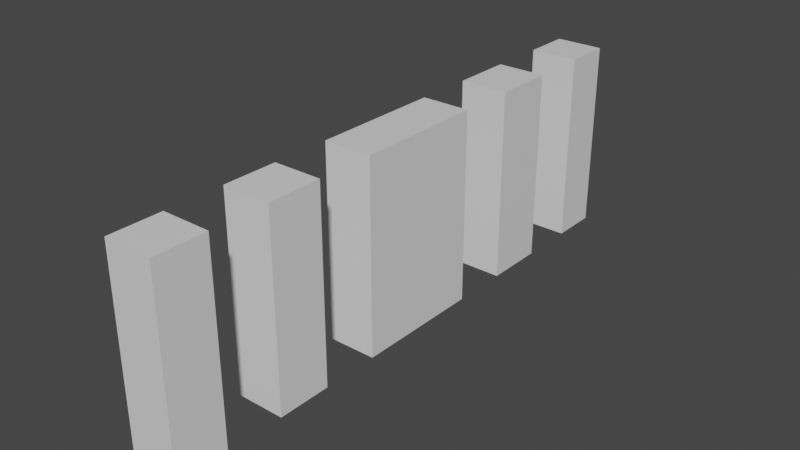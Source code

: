 # Source: Wall10mWith4Windows.blend  (saved by Blender 2.92.15; exported with 4.5.12 LTS)
import bpy
from mathutils import Matrix  # noqa: F401  (used for matrix-valued properties, if any)

bpy.ops.wm.read_factory_settings(use_empty=True)
scene = bpy.context.scene
scene.name = 'Scene'

# ---- collections
col_collection = bpy.data.collections.new('Collection'); scene.collection.children.link(col_collection)

# ---- materials (node trees are filled in below, after node groups)
mat_material = bpy.data.materials.new('Material')
mat_material.alpha_threshold = 0.0
mat_material.use_transparent_shadow = False
mat_material.line_color = (0.0, 0.0, 0.0, 1.0)

# ---- material node trees
mat_material.use_nodes = True; mat_material.node_tree.nodes.clear()
_N = mat_material.node_tree.nodes; _L = mat_material.node_tree.links
n0 = _N.new('ShaderNodeOutputMaterial'); n0.name = 'Material Output'; n0.location = (300, 300)
n1 = _N.new('ShaderNodeBsdfPrincipled'); n1.name = 'Principled BSDF'; n1.location = (10, 300)
n1.distribution = 'GGX'
n1.subsurface_method = 'BURLEY'
n1.inputs[2].default_value = 0.4
n1.inputs[3].default_value = 1.45
n1.inputs[27].default_value = (0.0, 0.0, 0.0, 1.0)
n1.inputs[28].default_value = 1.0
_L.new(n1.outputs[0], n0.inputs[0])
n0.is_active_output = True

# ---- world
world_world = bpy.data.worlds.new('World'); scene.world = world_world
world_world.use_nodes = True; world_world.node_tree.nodes.clear()
_N = world_world.node_tree.nodes; _L = world_world.node_tree.links
n0 = _N.new('ShaderNodeOutputWorld'); n0.name = 'World Output'; n0.location = (300, 300)
n1 = _N.new('ShaderNodeBackground'); n1.name = 'Background'; n1.location = (10, 300)
n1.inputs[0].default_value = (0.05088, 0.05088, 0.05088, 1.0)
_L.new(n1.outputs[0], n0.inputs[0])
n0.is_active_output = True
world_world.color = (0.05088, 0.05088, 0.05088)
world_world.use_sun_shadow = False
world_world.sun_shadow_jitter_overblur = 0.0

# ---- meshes
me_cube = bpy.data.meshes.new('Cube')
me_cube.from_pydata([(0.007744, 1.0, 3.02), (0.007744, 1.0, -1.0), (0.007744, -11.0, 3.02), (0.007744, -11.0, -1.0), (-1.0, 1.0, 3.02), (-1.0, 1.0, -1.0), (-1.0, -11.0, 3.02), (-1.0, -11.0, -1.0), (-1.0, -8.728, -1.0), (0.007744, -8.728, -1.0), (-1.0, -8.728, 3.02), (0.007744, -8.728, 3.02), (-1.0, -9.928, -1.0), (0.007744, -9.928, -1.0), (0.007744, -9.928, 3.02), (-1.0, -9.928, 3.02), (-1.0, -0.005063, -1.0), (0.007744, -0.005063, -1.0), (-1.0, -0.005063, 3.02), (0.007744, -0.005063, 3.02), (-1.0, -1.205, -1.0), (0.007744, -1.205, -1.0), (0.007744, -1.205, 3.02), (-1.0, -1.205, 3.02), (-1.0, -2.479, -1.0), (0.007744, -2.479, -1.0), (-1.0, -2.479, 3.02), (0.007744, -2.479, 3.02), (-1.0, -3.679, -1.0), (0.007744, -3.679, -1.0), (0.007744, -3.679, 3.02), (-1.0, -3.679, 3.02), (-1.0, -6.395, -1.0), (0.007744, -6.395, -1.0), (-1.0, -6.395, 3.02), (0.007744, -6.395, 3.02), (-1.0, -7.595, -1.0), (0.007744, -7.595, -1.0), (-1.0, -7.595, 3.02), (0.007744, -7.595, 3.02)], [], [(3, 2, 6, 7), (5, 4, 0, 1), (10, 8, 9, 11), (13, 12, 15, 14), (15, 6, 2, 14), (12, 7, 6, 15), (3, 7, 12, 13), (2, 3, 13, 14), (19, 18, 16, 17), (21, 20, 23, 22), (19, 0, 4, 18), (4, 5, 16, 18), (16, 5, 1, 17), (1, 0, 19, 17), (27, 26, 24, 25), (29, 28, 31, 30), (27, 22, 23, 26), (26, 23, 20, 24), (24, 20, 21, 25), (21, 22, 27, 25), (34, 32, 33, 35), (39, 37, 36, 38), (38, 10, 11, 39), (35, 30, 31, 34), (8, 10, 38, 36), (34, 31, 28, 32), (9, 8, 36, 37), (32, 28, 29, 33), (11, 9, 37, 39), (29, 30, 35, 33)])
_uv = me_cube.uv_layers.new(name='UVMap')
_uv.uv.foreach_set('vector', [0.4499, 0.3333, 0.4499, 0.6667, 0.3663, 0.6667, 0.3663, 0.3333, 0.5339, 0.3333, 0.5339, 0.6667, 0.4504, 0.6667, 0.4504, 0.3333, 0.5339, 0.6667, 0.5339, 0.3333, 0.6175, 0.3333, 0.6175, 0.6667, 0.6175, 0.3333, 0.7011, 0.3333, 0.7011, 0.6667, 0.6175, 0.6667, 0.6683, 0.6667, 0.6683, 0.7559, 0.5847, 0.7559, 0.5847, 0.6667, 0.1879, 0.3333, 0.2771, 0.3333, 0.2771, 0.6667, 0.1879, 0.6667, 0.7518, 0.7559, 0.6683, 0.7559, 0.6683, 0.6667, 0.7518, 0.6667, 0.2771, 0.6667, 0.2771, 0.3333, 0.3663, 0.3333, 0.3663, 0.6667, 0.7453, 0.3333, 0.6617, 0.3333, 0.6617, 0.0, 0.7453, 0.0, 0.7011, 0.3333, 0.7846, 0.3333, 0.7846, 0.6667, 0.7011, 0.6667, 0.7518, 0.7502, 0.8352, 0.7502, 0.8352, 0.8338, 0.7518, 0.8338, 0.9124, 0.3333, 0.9124, 0.0, 0.9957, 0.0, 0.9957, 0.3333, 0.7518, 0.6667, 0.8352, 0.6667, 0.8352, 0.7502, 0.7518, 0.7502, 0.08334, 0.6667, 0.08334, 1.0, 0.0, 1.0, 2.934e-08, 0.6667, 0.8288, 0.3333, 0.7453, 0.3333, 0.7453, 0.0, 0.8288, 0.0, 0.7846, 0.3333, 0.8682, 0.3333, 0.8682, 0.6667, 0.7846, 0.6667, 0.334, 0.7723, 0.334, 0.6667, 0.4176, 0.6667, 0.4176, 0.7723, 0.6617, 0.3333, 0.5561, 0.3333, 0.5561, 0.0, 0.6617, 0.0, 0.2505, 0.7723, 0.2505, 0.6667, 0.334, 0.6667, 0.334, 0.7723, 0.5561, 0.0, 0.5561, 0.3333, 0.4504, 0.3333, 0.4504, 0.0, 0.8288, 0.3333, 0.8288, 0.0, 0.9124, 0.0, 0.9124, 0.3333, 0.8682, 0.6667, 0.8682, 0.3333, 0.9517, 0.3333, 0.9517, 0.6667, 0.5011, 0.6667, 0.5011, 0.7606, 0.4176, 0.7606, 0.4176, 0.6667, 0.08334, 0.8919, 0.08334, 0.6667, 0.1669, 0.6667, 0.1669, 0.8919, 0.09395, 0.3333, 0.09395, 0.6667, 0.0, 0.6667, 0.0, 0.3333, 0.4504, 0.3333, 0.2252, 0.3333, 0.2252, 0.0, 0.4504, 0.0, 0.5847, 0.7606, 0.5011, 0.7606, 0.5011, 0.6667, 0.5847, 0.6667, 0.1669, 0.8919, 0.1669, 0.6667, 0.2505, 0.6667, 0.2505, 0.8919, 0.09395, 0.6667, 0.09395, 0.3333, 0.1879, 0.3333, 0.1879, 0.6667, 0.2252, 0.0, 0.2252, 0.3333, 0.0, 0.3333, 0.0, 0.0])
me_cube.materials.append(mat_material)
me_cube.use_remesh_preserve_volume = False
me_cube.use_remesh_preserve_attributes = False
me_cube.use_mirror_vertex_groups = False
me_cube.update()

# ---- objects
ob_cube = bpy.data.objects.new('Cube', me_cube)

# ---- transforms, parenting, visibility, modifiers, constraints
ob_cube.location = (0.0, 0.0, 0.0)
ob_cube.lock_rotations_4d = False
ob_cube.empty_display_type = 'ARROWS'
ob_cube.lineart.crease_threshold = 0.0

# ---- collection membership
col_collection.objects.link(ob_cube)

# ---- scene / render settings (as saved in the file)
scene.frame_start = 1; scene.frame_end = 250; scene.frame_set(0)
scene.render.engine = 'BLENDER_EEVEE_NEXT'
scene.cycles.use_denoising = False
scene.cycles.samples = 128
scene.cycles.sampling_pattern = 'TABULATED_SOBOL'
scene.cycles.use_adaptive_sampling = False
scene.cycles.use_light_tree = False
scene.view_settings.view_transform = 'Filmic'
bpy.context.view_layer.update()

# ---- added for rendering (the .blend has no active camera and no usable light): camera, sun
cam_auto = bpy.data.cameras.new('AutoCamera')
cam_auto.lens = 50.0
cam_auto.sensor_width = 36.0
cam_auto.clip_end = 1000.0
ob_auto_camera = bpy.data.objects.new('AutoCamera', cam_auto)
scene.collection.objects.link(ob_auto_camera)
ob_auto_camera.location = (11.2538, -19.1021, 10.41)
ob_auto_camera.rotation_euler = (1.09748, -7.21219e-08, 0.694738)
scene.camera = ob_auto_camera
light_auto_sun = bpy.data.lights.new('AutoSun', 'SUN')
light_auto_sun.energy = 3.0
light_auto_sun.angle = 0.0523599
ob_auto_sun = bpy.data.objects.new('AutoSun', light_auto_sun)
scene.collection.objects.link(ob_auto_sun)
ob_auto_sun.rotation_euler = (0.872665, 0.174533, 0.523599)
bpy.context.view_layer.update()
